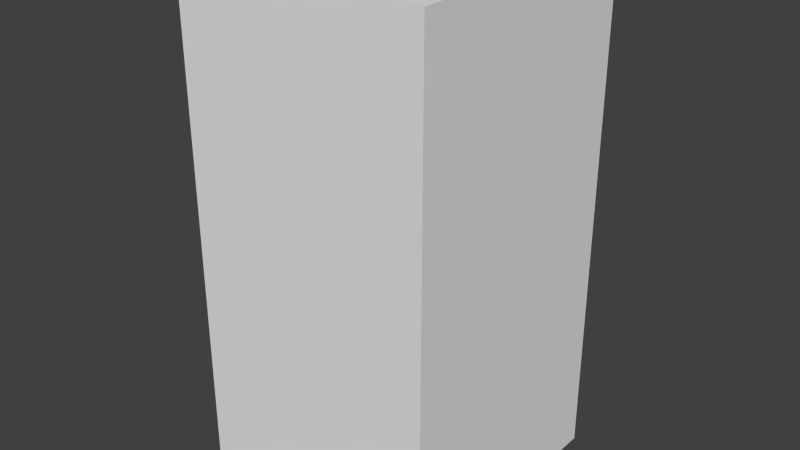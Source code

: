 # Source: greyWaveFour.blend  (saved by Blender 2.68.0; exported with 4.5.12 LTS)
import bpy
from mathutils import Matrix  # noqa: F401  (used for matrix-valued properties, if any)

bpy.ops.wm.read_factory_settings(use_empty=True)
scene = bpy.context.scene
scene.name = 'Scene'

# ---- collections
col_collection_1 = bpy.data.collections.new('Collection 1'); scene.collection.children.link(col_collection_1)

# ---- world
world_world = bpy.data.worlds.new('World'); scene.world = world_world
world_world.color = (0.05088, 0.05088, 0.05088)
world_world.use_sun_shadow = False
world_world.sun_shadow_jitter_overblur = 0.0
world_world.cycles.sampling_method = 'MANUAL'
world_world.cycles.sample_map_resolution = 256

# ---- meshes
me_greywavefour = bpy.data.meshes.new('greyWaveFour')
me_greywavefour.from_pydata([(-0.5, -0.5, -1.0), (-0.5, 0.5, -1.0), (0.5, 0.5, -1.0), (0.5, -0.5, -1.0), (-0.5, -0.5, 1.0), (-0.5, 0.5, 1.0), (0.5, 0.5, 1.0), (0.5, -0.5, 1.0)], [], [(4, 5, 1, 0), (5, 6, 2, 1), (6, 7, 3, 2), (7, 4, 0, 3), (0, 1, 2, 3), (7, 6, 5, 4)])
me_greywavefour.use_remesh_preserve_volume = False
me_greywavefour.use_remesh_preserve_attributes = False
me_greywavefour.use_mirror_vertex_groups = False
me_greywavefour.update()

# ---- objects
ob_greywavefour = bpy.data.objects.new('greyWaveFour', me_greywavefour)

# ---- transforms, parenting, visibility, modifiers, constraints
ob_greywavefour.location = (0.0, 0.0, 0.0)
ob_greywavefour.lineart.crease_threshold = 0.0

# ---- collection membership
col_collection_1.objects.link(ob_greywavefour)

# ---- scene / render settings (as saved in the file)
scene.frame_start = 1; scene.frame_end = 250; scene.frame_set(1)
scene.render.engine = 'BLENDER_EEVEE_NEXT'
scene.render.image_settings.color_mode = 'RGB'
scene.render.image_settings.compression = 90
scene.render.resolution_percentage = 50
scene.render.dither_intensity = 0.0
scene.cycles.use_denoising = False
scene.cycles.samples = 10
scene.cycles.sampling_pattern = 'TABULATED_SOBOL'
scene.cycles.light_sampling_threshold = 0.0
scene.cycles.use_adaptive_sampling = False
scene.cycles.use_light_tree = False
scene.cycles.blur_glossy = 0.0
scene.cycles.volume_bounces = 1
scene.cycles.pixel_filter_type = 'GAUSSIAN'
scene.cycles.sample_clamp_indirect = 0.0
scene.view_settings.view_transform = 'Standard'
bpy.context.view_layer.update()

# ---- added for rendering (the .blend has no active camera and no usable light): camera, sun
cam_auto = bpy.data.cameras.new('AutoCamera')
cam_auto.lens = 50.0
cam_auto.sensor_width = 36.0
cam_auto.clip_end = 1000.0
ob_auto_camera = bpy.data.objects.new('AutoCamera', cam_auto)
scene.collection.objects.link(ob_auto_camera)
ob_auto_camera.location = (2.26633, -2.71959, 1.81306)
ob_auto_camera.rotation_euler = (1.09748, -7.21219e-08, 0.694738)
scene.camera = ob_auto_camera
light_auto_sun = bpy.data.lights.new('AutoSun', 'SUN')
light_auto_sun.energy = 3.0
light_auto_sun.angle = 0.0523599
ob_auto_sun = bpy.data.objects.new('AutoSun', light_auto_sun)
scene.collection.objects.link(ob_auto_sun)
ob_auto_sun.rotation_euler = (0.872665, 0.174533, 0.523599)
bpy.context.view_layer.update()
